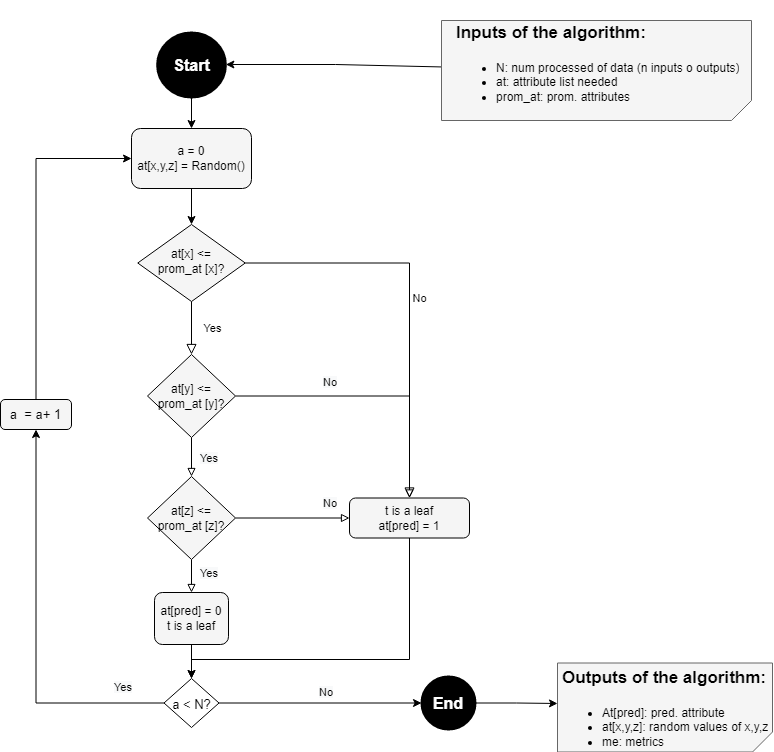

The diagram above was exported from draw.io. Its source (the exported page's mxGraphModel, read from the mxfile embedded in the PNG):
<mxGraphModel dx="868" dy="450" grid="0" gridSize="10" guides="1" tooltips="1" connect="1" arrows="1" fold="1" page="1" pageScale="1" pageWidth="827" pageHeight="1169" math="0" shadow="0">
  <root>
    <mxCell id="WIyWlLk6GJQsqaUBKTNV-0" />
    <mxCell id="WIyWlLk6GJQsqaUBKTNV-1" parent="WIyWlLk6GJQsqaUBKTNV-0" />
    <mxCell id="WIyWlLk6GJQsqaUBKTNV-5" value="No" style="edgeStyle=orthogonalEdgeStyle;rounded=0;html=1;jettySize=auto;orthogonalLoop=1;fontSize=11;endArrow=block;endFill=0;endSize=8;strokeWidth=1;shadow=0;labelBackgroundColor=none;" parent="WIyWlLk6GJQsqaUBKTNV-1" source="WIyWlLk6GJQsqaUBKTNV-6" target="WIyWlLk6GJQsqaUBKTNV-7" edge="1">
      <mxGeometry y="10" relative="1" as="geometry">
        <mxPoint as="offset" />
      </mxGeometry>
    </mxCell>
    <mxCell id="WIyWlLk6GJQsqaUBKTNV-6" value="at[x] &amp;lt;= &lt;br&gt;prom_at [x]?" style="rhombus;whiteSpace=wrap;html=1;shadow=0;fontFamily=Helvetica;fontSize=12;align=center;strokeWidth=1;spacing=6;spacingTop=-4;fillColor=#F5F5F5;" parent="WIyWlLk6GJQsqaUBKTNV-1" vertex="1">
      <mxGeometry x="166.25" y="224" width="107.5" height="77" as="geometry" />
    </mxCell>
    <mxCell id="DwMpouyEPcStMqECBEBS-2" style="edgeStyle=orthogonalEdgeStyle;rounded=0;orthogonalLoop=1;jettySize=auto;html=1;entryX=0.5;entryY=0;entryDx=0;entryDy=0;" edge="1" parent="WIyWlLk6GJQsqaUBKTNV-1" source="WIyWlLk6GJQsqaUBKTNV-7" target="ApXLtjBSH2OH5e-_gOYM-37">
      <mxGeometry relative="1" as="geometry">
        <Array as="points">
          <mxPoint x="438" y="659" />
          <mxPoint x="220" y="659" />
        </Array>
      </mxGeometry>
    </mxCell>
    <mxCell id="WIyWlLk6GJQsqaUBKTNV-7" value="t is a leaf&lt;br&gt;at[pred] = 1" style="rounded=1;whiteSpace=wrap;html=1;fontSize=12;glass=0;strokeWidth=1;shadow=0;fillColor=#F5F5F5;" parent="WIyWlLk6GJQsqaUBKTNV-1" vertex="1">
      <mxGeometry x="378" y="497.5" width="120" height="40" as="geometry" />
    </mxCell>
    <mxCell id="ApXLtjBSH2OH5e-_gOYM-1" style="edgeStyle=orthogonalEdgeStyle;rounded=0;orthogonalLoop=1;jettySize=auto;html=1;" parent="WIyWlLk6GJQsqaUBKTNV-1" source="ApXLtjBSH2OH5e-_gOYM-0" target="ApXLtjBSH2OH5e-_gOYM-35" edge="1">
      <mxGeometry relative="1" as="geometry">
        <mxPoint x="273.74992811813604" y="69.79999999999995" as="targetPoint" />
        <Array as="points">
          <mxPoint x="364" y="64" />
        </Array>
      </mxGeometry>
    </mxCell>
    <mxCell id="ApXLtjBSH2OH5e-_gOYM-0" value="" style="verticalLabelPosition=bottom;verticalAlign=top;html=1;shape=card;whiteSpace=wrap;size=20;arcSize=12;rotation=-180;fillColor=#F5F5F5;fontColor=#333333;strokeColor=#666666;rounded=0;" parent="WIyWlLk6GJQsqaUBKTNV-1" vertex="1">
      <mxGeometry x="470" y="20" width="310" height="100" as="geometry" />
    </mxCell>
    <mxCell id="ApXLtjBSH2OH5e-_gOYM-2" value="&lt;h1 style=&quot;&quot;&gt;&lt;font style=&quot;font-size: 17px;&quot;&gt;Inputs of the algorithm:&lt;/font&gt;&lt;/h1&gt;&lt;div style=&quot;&quot;&gt;&lt;ul&gt;&lt;li&gt;N: num processed of data (n inputs o outputs)&lt;/li&gt;&lt;li&gt;at: attribute list needed&lt;/li&gt;&lt;li&gt;prom_at: prom. attributes&lt;/li&gt;&lt;/ul&gt;&lt;/div&gt;" style="text;html=1;strokeColor=none;fillColor=none;spacing=5;spacingTop=-20;whiteSpace=wrap;overflow=hidden;rounded=0;" parent="WIyWlLk6GJQsqaUBKTNV-1" vertex="1">
      <mxGeometry x="480" y="10" width="320" height="140" as="geometry" />
    </mxCell>
    <mxCell id="ApXLtjBSH2OH5e-_gOYM-5" value="" style="verticalLabelPosition=bottom;verticalAlign=top;html=1;shape=card;whiteSpace=wrap;size=20;arcSize=12;rotation=-180;fillColor=#f5f5f5;fontColor=#333333;strokeColor=#666666;rounded=0;" parent="WIyWlLk6GJQsqaUBKTNV-1" vertex="1">
      <mxGeometry x="586" y="662.5" width="215" height="89" as="geometry" />
    </mxCell>
    <mxCell id="ApXLtjBSH2OH5e-_gOYM-6" value="&lt;h1 style=&quot;&quot;&gt;&lt;font style=&quot;font-size: 17px;&quot;&gt;Outputs of the algorithm:&lt;/font&gt;&lt;/h1&gt;&lt;div style=&quot;&quot;&gt;&lt;ul&gt;&lt;li&gt;At[pred]: pred. attribute&lt;/li&gt;&lt;li&gt;at[x,y,z]: random values of x,y,z&lt;/li&gt;&lt;li&gt;me: metrics&lt;/li&gt;&lt;/ul&gt;&lt;/div&gt;" style="text;html=1;strokeColor=none;fillColor=none;spacing=5;spacingTop=-20;whiteSpace=wrap;overflow=hidden;rounded=0;" parent="WIyWlLk6GJQsqaUBKTNV-1" vertex="1">
      <mxGeometry x="586" y="655" width="216" height="96" as="geometry" />
    </mxCell>
    <mxCell id="ApXLtjBSH2OH5e-_gOYM-10" style="edgeStyle=orthogonalEdgeStyle;rounded=0;orthogonalLoop=1;jettySize=auto;html=1;exitX=0.5;exitY=1;exitDx=0;exitDy=0;entryX=0.5;entryY=0;entryDx=0;entryDy=0;fontSize=12;" parent="WIyWlLk6GJQsqaUBKTNV-1" source="ApXLtjBSH2OH5e-_gOYM-7" target="WIyWlLk6GJQsqaUBKTNV-6" edge="1">
      <mxGeometry relative="1" as="geometry" />
    </mxCell>
    <mxCell id="ApXLtjBSH2OH5e-_gOYM-7" value="a = 0&lt;br&gt;at[x,y,z] = Random()" style="rounded=1;whiteSpace=wrap;html=1;fontSize=12;fillColor=#F5F5F5;" parent="WIyWlLk6GJQsqaUBKTNV-1" vertex="1">
      <mxGeometry x="160" y="128" width="120" height="60" as="geometry" />
    </mxCell>
    <mxCell id="ApXLtjBSH2OH5e-_gOYM-12" value="Yes" style="edgeStyle=orthogonalEdgeStyle;rounded=0;html=1;jettySize=auto;orthogonalLoop=1;fontSize=11;endArrow=block;endFill=0;endSize=8;strokeWidth=1;shadow=0;labelBackgroundColor=none;exitX=0.5;exitY=1;exitDx=0;exitDy=0;entryX=0.5;entryY=0;entryDx=0;entryDy=0;" parent="WIyWlLk6GJQsqaUBKTNV-1" source="WIyWlLk6GJQsqaUBKTNV-6" target="ApXLtjBSH2OH5e-_gOYM-13" edge="1">
      <mxGeometry y="21" relative="1" as="geometry">
        <mxPoint as="offset" />
        <mxPoint x="205" y="331" as="sourcePoint" />
        <mxPoint x="220" y="353" as="targetPoint" />
      </mxGeometry>
    </mxCell>
    <mxCell id="ApXLtjBSH2OH5e-_gOYM-14" style="edgeStyle=orthogonalEdgeStyle;rounded=0;orthogonalLoop=1;jettySize=auto;html=1;strokeColor=#000000;fontSize=12;startArrow=none;startFill=0;endArrow=block;endFill=0;" parent="WIyWlLk6GJQsqaUBKTNV-1" source="ApXLtjBSH2OH5e-_gOYM-13" target="WIyWlLk6GJQsqaUBKTNV-7" edge="1">
      <mxGeometry relative="1" as="geometry" />
    </mxCell>
    <mxCell id="ApXLtjBSH2OH5e-_gOYM-20" style="edgeStyle=orthogonalEdgeStyle;rounded=0;orthogonalLoop=1;jettySize=auto;html=1;entryX=0.5;entryY=0;entryDx=0;entryDy=0;strokeColor=#000000;fontSize=12;startArrow=none;startFill=0;endArrow=block;endFill=0;" parent="WIyWlLk6GJQsqaUBKTNV-1" source="ApXLtjBSH2OH5e-_gOYM-13" target="ApXLtjBSH2OH5e-_gOYM-19" edge="1">
      <mxGeometry relative="1" as="geometry" />
    </mxCell>
    <mxCell id="ApXLtjBSH2OH5e-_gOYM-13" value="at[y] &amp;lt;= prom_at [y]?" style="rhombus;whiteSpace=wrap;html=1;rounded=0;fontSize=12;fillColor=#F5F5F5;" parent="WIyWlLk6GJQsqaUBKTNV-1" vertex="1">
      <mxGeometry x="176.01" y="354" width="88" height="83" as="geometry" />
    </mxCell>
    <mxCell id="ApXLtjBSH2OH5e-_gOYM-15" value="&lt;span style=&quot;color: rgb(0, 0, 0); font-family: Helvetica; font-size: 11px; font-style: normal; font-variant-ligatures: normal; font-variant-caps: normal; font-weight: 400; letter-spacing: normal; orphans: 2; text-align: center; text-indent: 0px; text-transform: none; widows: 2; word-spacing: 0px; -webkit-text-stroke-width: 0px; background-color: rgb(248, 249, 250); text-decoration-thickness: initial; text-decoration-style: initial; text-decoration-color: initial; float: none; display: inline !important;&quot;&gt;No&lt;/span&gt;" style="text;whiteSpace=wrap;html=1;fontSize=12;" parent="WIyWlLk6GJQsqaUBKTNV-1" vertex="1">
      <mxGeometry x="350" y="368" width="22" height="25" as="geometry" />
    </mxCell>
    <mxCell id="ApXLtjBSH2OH5e-_gOYM-23" style="edgeStyle=orthogonalEdgeStyle;rounded=0;orthogonalLoop=1;jettySize=auto;html=1;strokeColor=#000000;fontSize=12;startArrow=none;startFill=0;endArrow=block;endFill=0;" parent="WIyWlLk6GJQsqaUBKTNV-1" source="ApXLtjBSH2OH5e-_gOYM-19" target="WIyWlLk6GJQsqaUBKTNV-7" edge="1">
      <mxGeometry relative="1" as="geometry" />
    </mxCell>
    <mxCell id="ApXLtjBSH2OH5e-_gOYM-27" style="edgeStyle=orthogonalEdgeStyle;rounded=0;orthogonalLoop=1;jettySize=auto;html=1;entryX=0.5;entryY=0;entryDx=0;entryDy=0;strokeColor=#000000;fontSize=12;startArrow=none;startFill=0;endArrow=block;endFill=0;" parent="WIyWlLk6GJQsqaUBKTNV-1" source="ApXLtjBSH2OH5e-_gOYM-19" target="ApXLtjBSH2OH5e-_gOYM-25" edge="1">
      <mxGeometry relative="1" as="geometry" />
    </mxCell>
    <mxCell id="ApXLtjBSH2OH5e-_gOYM-19" value="at[z] &amp;lt;= prom_at [z]?" style="rhombus;whiteSpace=wrap;html=1;rounded=0;fontSize=12;fillColor=#F5F5F5;" parent="WIyWlLk6GJQsqaUBKTNV-1" vertex="1">
      <mxGeometry x="176" y="476" width="88" height="83" as="geometry" />
    </mxCell>
    <mxCell id="ApXLtjBSH2OH5e-_gOYM-21" value="&lt;span style=&quot;color: rgb(0, 0, 0); font-family: Helvetica; font-size: 11px; font-style: normal; font-variant-ligatures: normal; font-variant-caps: normal; font-weight: 400; letter-spacing: normal; orphans: 2; text-align: center; text-indent: 0px; text-transform: none; widows: 2; word-spacing: 0px; -webkit-text-stroke-width: 0px; background-color: rgb(248, 249, 250); text-decoration-thickness: initial; text-decoration-style: initial; text-decoration-color: initial; float: none; display: inline !important;&quot;&gt;Yes&lt;/span&gt;" style="text;whiteSpace=wrap;html=1;fontSize=12;" parent="WIyWlLk6GJQsqaUBKTNV-1" vertex="1">
      <mxGeometry x="227" y="444" width="22" height="25" as="geometry" />
    </mxCell>
    <mxCell id="ApXLtjBSH2OH5e-_gOYM-24" value="&lt;span style=&quot;color: rgb(0, 0, 0); font-family: Helvetica; font-size: 11px; font-style: normal; font-variant-ligatures: normal; font-variant-caps: normal; font-weight: 400; letter-spacing: normal; orphans: 2; text-align: center; text-indent: 0px; text-transform: none; widows: 2; word-spacing: 0px; -webkit-text-stroke-width: 0px; background-color: rgb(248, 249, 250); text-decoration-thickness: initial; text-decoration-style: initial; text-decoration-color: initial; float: none; display: inline !important;&quot;&gt;No&lt;/span&gt;" style="text;whiteSpace=wrap;html=1;fontSize=12;" parent="WIyWlLk6GJQsqaUBKTNV-1" vertex="1">
      <mxGeometry x="350" y="489" width="22" height="25" as="geometry" />
    </mxCell>
    <mxCell id="ApXLtjBSH2OH5e-_gOYM-38" style="edgeStyle=orthogonalEdgeStyle;rounded=0;orthogonalLoop=1;jettySize=auto;html=1;entryX=0.5;entryY=0;entryDx=0;entryDy=0;strokeColor=#000000;fontSize=13;fontColor=#000000;startArrow=none;startFill=0;endArrow=classic;endFill=1;" parent="WIyWlLk6GJQsqaUBKTNV-1" source="ApXLtjBSH2OH5e-_gOYM-25" target="ApXLtjBSH2OH5e-_gOYM-37" edge="1">
      <mxGeometry relative="1" as="geometry" />
    </mxCell>
    <mxCell id="ApXLtjBSH2OH5e-_gOYM-25" value="at[pred] = 0&lt;br&gt;t is a leaf" style="rounded=1;whiteSpace=wrap;html=1;fontSize=12;fillColor=#F5F5F5;" parent="WIyWlLk6GJQsqaUBKTNV-1" vertex="1">
      <mxGeometry x="183.01" y="592" width="74" height="52" as="geometry" />
    </mxCell>
    <mxCell id="ApXLtjBSH2OH5e-_gOYM-28" value="&lt;span style=&quot;color: rgb(0, 0, 0); font-family: Helvetica; font-size: 11px; font-style: normal; font-variant-ligatures: normal; font-variant-caps: normal; font-weight: 400; letter-spacing: normal; orphans: 2; text-align: center; text-indent: 0px; text-transform: none; widows: 2; word-spacing: 0px; -webkit-text-stroke-width: 0px; background-color: rgb(248, 249, 250); text-decoration-thickness: initial; text-decoration-style: initial; text-decoration-color: initial; float: none; display: inline !important;&quot;&gt;Yes&lt;/span&gt;" style="text;whiteSpace=wrap;html=1;fontSize=12;" parent="WIyWlLk6GJQsqaUBKTNV-1" vertex="1">
      <mxGeometry x="227" y="559" width="22" height="25" as="geometry" />
    </mxCell>
    <mxCell id="DwMpouyEPcStMqECBEBS-4" style="edgeStyle=orthogonalEdgeStyle;rounded=0;orthogonalLoop=1;jettySize=auto;html=1;" edge="1" parent="WIyWlLk6GJQsqaUBKTNV-1" source="ApXLtjBSH2OH5e-_gOYM-33" target="ApXLtjBSH2OH5e-_gOYM-6">
      <mxGeometry relative="1" as="geometry" />
    </mxCell>
    <mxCell id="ApXLtjBSH2OH5e-_gOYM-33" value="&lt;b&gt;End&lt;/b&gt;" style="strokeWidth=2;html=1;shape=mxgraph.flowchart.start_2;whiteSpace=wrap;rounded=0;fontSize=16;fillColor=#000000;fontColor=#FFFFFF;" parent="WIyWlLk6GJQsqaUBKTNV-1" vertex="1">
      <mxGeometry x="450" y="676" width="54" height="53" as="geometry" />
    </mxCell>
    <mxCell id="ApXLtjBSH2OH5e-_gOYM-36" style="edgeStyle=orthogonalEdgeStyle;rounded=0;orthogonalLoop=1;jettySize=auto;html=1;entryX=0.5;entryY=0;entryDx=0;entryDy=0;strokeColor=#000000;fontSize=16;startArrow=none;startFill=0;endArrow=classic;endFill=1;" parent="WIyWlLk6GJQsqaUBKTNV-1" source="ApXLtjBSH2OH5e-_gOYM-35" target="ApXLtjBSH2OH5e-_gOYM-7" edge="1">
      <mxGeometry relative="1" as="geometry" />
    </mxCell>
    <mxCell id="ApXLtjBSH2OH5e-_gOYM-35" value="&lt;b&gt;Start&lt;/b&gt;" style="strokeWidth=2;html=1;shape=mxgraph.flowchart.start_2;whiteSpace=wrap;rounded=0;fontSize=16;fillColor=#000000;fontColor=#FFFFFF;" parent="WIyWlLk6GJQsqaUBKTNV-1" vertex="1">
      <mxGeometry x="185.63" y="32" width="68.75" height="65" as="geometry" />
    </mxCell>
    <mxCell id="ApXLtjBSH2OH5e-_gOYM-41" style="edgeStyle=orthogonalEdgeStyle;rounded=0;orthogonalLoop=1;jettySize=auto;html=1;entryX=0.5;entryY=1;entryDx=0;entryDy=0;strokeColor=#000000;fontSize=13;fontColor=#000000;startArrow=none;startFill=0;endArrow=classic;endFill=1;" parent="WIyWlLk6GJQsqaUBKTNV-1" source="ApXLtjBSH2OH5e-_gOYM-37" target="ApXLtjBSH2OH5e-_gOYM-40" edge="1">
      <mxGeometry relative="1" as="geometry" />
    </mxCell>
    <mxCell id="DwMpouyEPcStMqECBEBS-3" style="edgeStyle=orthogonalEdgeStyle;rounded=0;orthogonalLoop=1;jettySize=auto;html=1;exitX=1;exitY=0.5;exitDx=0;exitDy=0;entryX=0;entryY=0.5;entryDx=0;entryDy=0;entryPerimeter=0;" edge="1" parent="WIyWlLk6GJQsqaUBKTNV-1" source="ApXLtjBSH2OH5e-_gOYM-37" target="ApXLtjBSH2OH5e-_gOYM-33">
      <mxGeometry relative="1" as="geometry" />
    </mxCell>
    <mxCell id="ApXLtjBSH2OH5e-_gOYM-37" value="&lt;font style=&quot;font-size: 13px;&quot; color=&quot;#000000&quot;&gt;a &amp;lt; N?&lt;/font&gt;" style="rhombus;whiteSpace=wrap;html=1;rounded=0;strokeColor=#000000;fontSize=16;fontColor=#FFFFFF;fillColor=#FFFFFF;" parent="WIyWlLk6GJQsqaUBKTNV-1" vertex="1">
      <mxGeometry x="192.5" y="678" width="55" height="49" as="geometry" />
    </mxCell>
    <mxCell id="ApXLtjBSH2OH5e-_gOYM-42" style="edgeStyle=orthogonalEdgeStyle;rounded=0;orthogonalLoop=1;jettySize=auto;html=1;entryX=0;entryY=0.5;entryDx=0;entryDy=0;strokeColor=#000000;fontSize=13;fontColor=#000000;startArrow=none;startFill=0;endArrow=classic;endFill=1;" parent="WIyWlLk6GJQsqaUBKTNV-1" source="ApXLtjBSH2OH5e-_gOYM-40" target="ApXLtjBSH2OH5e-_gOYM-7" edge="1">
      <mxGeometry relative="1" as="geometry">
        <Array as="points">
          <mxPoint x="65" y="158" />
        </Array>
      </mxGeometry>
    </mxCell>
    <mxCell id="ApXLtjBSH2OH5e-_gOYM-40" value="a&amp;nbsp; = a+ 1" style="rounded=1;whiteSpace=wrap;html=1;strokeColor=#000000;fontSize=13;fontColor=#000000;fillColor=#F5F5F5;" parent="WIyWlLk6GJQsqaUBKTNV-1" vertex="1">
      <mxGeometry x="29" y="399" width="71" height="30" as="geometry" />
    </mxCell>
    <mxCell id="ApXLtjBSH2OH5e-_gOYM-44" value="&lt;span style=&quot;color: rgb(0, 0, 0); font-family: Helvetica; font-size: 11px; font-style: normal; font-variant-ligatures: normal; font-variant-caps: normal; font-weight: 400; letter-spacing: normal; orphans: 2; text-align: center; text-indent: 0px; text-transform: none; widows: 2; word-spacing: 0px; -webkit-text-stroke-width: 0px; background-color: rgb(248, 249, 250); text-decoration-thickness: initial; text-decoration-style: initial; text-decoration-color: initial; float: none; display: inline !important;&quot;&gt;Yes&lt;/span&gt;" style="text;whiteSpace=wrap;html=1;fontSize=12;" parent="WIyWlLk6GJQsqaUBKTNV-1" vertex="1">
      <mxGeometry x="141" y="673" width="22" height="25" as="geometry" />
    </mxCell>
    <mxCell id="ApXLtjBSH2OH5e-_gOYM-45" value="&lt;span style=&quot;color: rgb(0, 0, 0); font-family: Helvetica; font-size: 11px; font-style: normal; font-variant-ligatures: normal; font-variant-caps: normal; font-weight: 400; letter-spacing: normal; orphans: 2; text-align: center; text-indent: 0px; text-transform: none; widows: 2; word-spacing: 0px; -webkit-text-stroke-width: 0px; background-color: rgb(248, 249, 250); text-decoration-thickness: initial; text-decoration-style: initial; text-decoration-color: initial; float: none; display: inline !important;&quot;&gt;No&lt;/span&gt;" style="text;whiteSpace=wrap;html=1;fontSize=12;" parent="WIyWlLk6GJQsqaUBKTNV-1" vertex="1">
      <mxGeometry x="346" y="678" width="22" height="25" as="geometry" />
    </mxCell>
  </root>
</mxGraphModel>